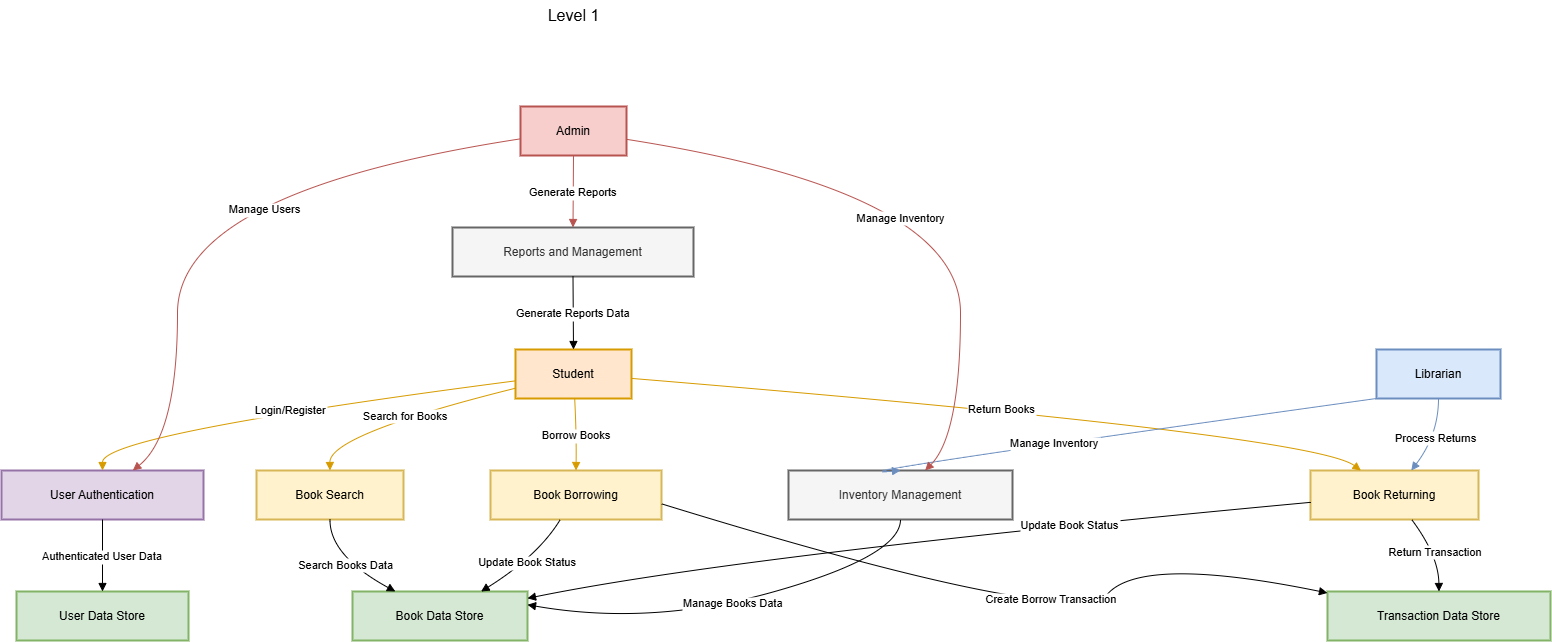

The diagram above was exported from draw.io. Its source (the exported page's mxGraphModel, read from the mxfile embedded in the PNG):
<mxGraphModel dx="2035" dy="1398" grid="0" gridSize="10" guides="1" tooltips="1" connect="1" arrows="1" fold="1" page="0" pageScale="1" pageWidth="827" pageHeight="1169" math="0" shadow="0">
  <root>
    <mxCell id="0" />
    <mxCell id="1" parent="0" />
    <mxCell id="4_dZgwNiWwCjoDgkEBjE-74" value="&lt;font style=&quot;font-size: 16px;&quot;&gt;Level 1&lt;/font&gt;" style="text;html=1;align=center;verticalAlign=middle;resizable=0;points=[];autosize=1;strokeColor=none;fillColor=none;" vertex="1" parent="1">
      <mxGeometry x="775.5" y="-86" width="70" height="31" as="geometry" />
    </mxCell>
    <mxCell id="4_dZgwNiWwCjoDgkEBjE-75" value="Student" style="whiteSpace=wrap;strokeWidth=2;fillColor=#ffe6cc;strokeColor=#d79b00;" vertex="1" parent="1">
      <mxGeometry x="753" y="263" width="116" height="49" as="geometry" />
    </mxCell>
    <mxCell id="4_dZgwNiWwCjoDgkEBjE-76" value="Librarian" style="whiteSpace=wrap;strokeWidth=2;fillColor=#dae8fc;strokeColor=#6c8ebf;" vertex="1" parent="1">
      <mxGeometry x="1614" y="263" width="124" height="49" as="geometry" />
    </mxCell>
    <mxCell id="4_dZgwNiWwCjoDgkEBjE-77" value="Admin" style="whiteSpace=wrap;strokeWidth=2;fillColor=#f8cecc;strokeColor=#b85450;" vertex="1" parent="1">
      <mxGeometry x="758" y="20" width="106" height="49" as="geometry" />
    </mxCell>
    <mxCell id="4_dZgwNiWwCjoDgkEBjE-78" value="User Authentication" style="whiteSpace=wrap;strokeWidth=2;fillColor=#e1d5e7;strokeColor=#9673a6;" vertex="1" parent="1">
      <mxGeometry x="239" y="384" width="202" height="49" as="geometry" />
    </mxCell>
    <mxCell id="4_dZgwNiWwCjoDgkEBjE-79" value="Book Search" style="whiteSpace=wrap;strokeWidth=2;fillColor=#fff2cc;strokeColor=#d6b656;" vertex="1" parent="1">
      <mxGeometry x="494" y="384" width="147" height="49" as="geometry" />
    </mxCell>
    <mxCell id="4_dZgwNiWwCjoDgkEBjE-80" value="Book Borrowing" style="whiteSpace=wrap;strokeWidth=2;fillColor=#fff2cc;strokeColor=#d6b656;" vertex="1" parent="1">
      <mxGeometry x="728" y="384" width="171" height="49" as="geometry" />
    </mxCell>
    <mxCell id="4_dZgwNiWwCjoDgkEBjE-81" value="Book Returning" style="whiteSpace=wrap;strokeWidth=2;fillColor=#fff2cc;strokeColor=#d6b656;" vertex="1" parent="1">
      <mxGeometry x="1548" y="384" width="168" height="49" as="geometry" />
    </mxCell>
    <mxCell id="4_dZgwNiWwCjoDgkEBjE-83" value="Inventory Management" style="whiteSpace=wrap;strokeWidth=2;fillColor=#f5f5f5;fontColor=#333333;strokeColor=#666666;" vertex="1" parent="1">
      <mxGeometry x="1026" y="384" width="224" height="49" as="geometry" />
    </mxCell>
    <mxCell id="4_dZgwNiWwCjoDgkEBjE-84" value="Reports and Management" style="whiteSpace=wrap;strokeWidth=2;fillColor=#f5f5f5;fontColor=#333333;strokeColor=#666666;" vertex="1" parent="1">
      <mxGeometry x="690" y="141" width="241" height="49" as="geometry" />
    </mxCell>
    <mxCell id="4_dZgwNiWwCjoDgkEBjE-85" value="User Data Store" style="whiteSpace=wrap;strokeWidth=2;fillColor=#d5e8d4;strokeColor=#82b366;" vertex="1" parent="1">
      <mxGeometry x="254" y="505" width="172" height="49" as="geometry" />
    </mxCell>
    <mxCell id="4_dZgwNiWwCjoDgkEBjE-86" value="Book Data Store" style="whiteSpace=wrap;strokeWidth=2;fillColor=#d5e8d4;strokeColor=#82b366;" vertex="1" parent="1">
      <mxGeometry x="590" y="505" width="175" height="49" as="geometry" />
    </mxCell>
    <mxCell id="4_dZgwNiWwCjoDgkEBjE-87" value="Transaction Data Store" style="whiteSpace=wrap;strokeWidth=2;fillColor=#d5e8d4;strokeColor=#82b366;" vertex="1" parent="1">
      <mxGeometry x="1565" y="505" width="223" height="49" as="geometry" />
    </mxCell>
    <mxCell id="4_dZgwNiWwCjoDgkEBjE-88" value="Login/Register" style="curved=1;startArrow=none;endArrow=block;exitX=0;exitY=0.64;entryX=0.5;entryY=0;rounded=0;fillColor=#ffe6cc;strokeColor=#d79b00;" edge="1" parent="1" source="4_dZgwNiWwCjoDgkEBjE-75" target="4_dZgwNiWwCjoDgkEBjE-78">
      <mxGeometry relative="1" as="geometry">
        <Array as="points">
          <mxPoint x="340" y="348" />
        </Array>
      </mxGeometry>
    </mxCell>
    <mxCell id="4_dZgwNiWwCjoDgkEBjE-89" value="Search for Books" style="curved=1;startArrow=none;endArrow=block;exitX=0;exitY=0.79;entryX=0.5;entryY=0;rounded=0;fillColor=#ffe6cc;strokeColor=#d79b00;" edge="1" parent="1" source="4_dZgwNiWwCjoDgkEBjE-75" target="4_dZgwNiWwCjoDgkEBjE-79">
      <mxGeometry relative="1" as="geometry">
        <Array as="points">
          <mxPoint x="567" y="348" />
        </Array>
      </mxGeometry>
    </mxCell>
    <mxCell id="4_dZgwNiWwCjoDgkEBjE-90" value="Borrow Books" style="curved=1;startArrow=none;endArrow=block;exitX=0.51;exitY=0.99;entryX=0.5;entryY=0;rounded=0;fillColor=#ffe6cc;strokeColor=#d79b00;" edge="1" parent="1" source="4_dZgwNiWwCjoDgkEBjE-75" target="4_dZgwNiWwCjoDgkEBjE-80">
      <mxGeometry relative="1" as="geometry">
        <Array as="points">
          <mxPoint x="814" y="348" />
        </Array>
      </mxGeometry>
    </mxCell>
    <mxCell id="4_dZgwNiWwCjoDgkEBjE-91" value="Return Books" style="curved=1;startArrow=none;endArrow=block;exitX=1;exitY=0.59;entryX=0.3;entryY=0;rounded=0;fillColor=#ffe6cc;strokeColor=#d79b00;" edge="1" parent="1" source="4_dZgwNiWwCjoDgkEBjE-75" target="4_dZgwNiWwCjoDgkEBjE-81">
      <mxGeometry relative="1" as="geometry">
        <Array as="points">
          <mxPoint x="1550" y="348" />
        </Array>
      </mxGeometry>
    </mxCell>
    <mxCell id="4_dZgwNiWwCjoDgkEBjE-93" value="Manage Inventory" style="curved=1;startArrow=none;endArrow=block;exitX=0;exitY=1;entryX=0.5;entryY=0;rounded=0;fillColor=#dae8fc;strokeColor=#6c8ebf;exitDx=0;exitDy=0;entryDx=0;entryDy=0;" edge="1" parent="1" source="4_dZgwNiWwCjoDgkEBjE-76" target="4_dZgwNiWwCjoDgkEBjE-83">
      <mxGeometry relative="1" as="geometry">
        <Array as="points">
          <mxPoint x="1054" y="390.11" />
        </Array>
        <mxPoint x="1623" y="335.0000000000001" as="sourcePoint" />
        <mxPoint x="1108.9199999999996" y="426.1099999999998" as="targetPoint" />
      </mxGeometry>
    </mxCell>
    <mxCell id="4_dZgwNiWwCjoDgkEBjE-94" value="Process Returns" style="curved=1;startArrow=none;endArrow=block;exitX=0.5;exitY=0.99;entryX=0.6;entryY=0;rounded=0;fillColor=#dae8fc;strokeColor=#6c8ebf;" edge="1" parent="1" source="4_dZgwNiWwCjoDgkEBjE-76" target="4_dZgwNiWwCjoDgkEBjE-81">
      <mxGeometry relative="1" as="geometry">
        <Array as="points">
          <mxPoint x="1676" y="348" />
        </Array>
      </mxGeometry>
    </mxCell>
    <mxCell id="4_dZgwNiWwCjoDgkEBjE-95" value="Generate Reports" style="curved=1;startArrow=none;endArrow=block;exitX=0.5;exitY=0.99;entryX=0.5;entryY=0.01;rounded=0;fillColor=#f8cecc;strokeColor=#b85450;" edge="1" parent="1" source="4_dZgwNiWwCjoDgkEBjE-77" target="4_dZgwNiWwCjoDgkEBjE-84">
      <mxGeometry relative="1" as="geometry">
        <Array as="points" />
      </mxGeometry>
    </mxCell>
    <mxCell id="4_dZgwNiWwCjoDgkEBjE-96" value="Manage Users" style="curved=1;startArrow=none;endArrow=block;exitX=0;exitY=0.66;entryX=0.65;entryY=0;rounded=0;fillColor=#f8cecc;strokeColor=#b85450;" edge="1" parent="1" source="4_dZgwNiWwCjoDgkEBjE-77" target="4_dZgwNiWwCjoDgkEBjE-78">
      <mxGeometry x="-0.1882" y="31" relative="1" as="geometry">
        <Array as="points">
          <mxPoint x="415" y="105" />
          <mxPoint x="415" y="348" />
        </Array>
        <mxPoint as="offset" />
      </mxGeometry>
    </mxCell>
    <mxCell id="4_dZgwNiWwCjoDgkEBjE-97" value="Manage Inventory" style="curved=1;startArrow=none;endArrow=block;exitX=1;exitY=0.67;entryX=0.61;entryY=0;rounded=0;fillColor=#f8cecc;strokeColor=#b85450;" edge="1" parent="1" source="4_dZgwNiWwCjoDgkEBjE-77" target="4_dZgwNiWwCjoDgkEBjE-83">
      <mxGeometry x="-0.1044" y="-35" relative="1" as="geometry">
        <Array as="points">
          <mxPoint x="1198" y="105" />
          <mxPoint x="1198" y="348" />
        </Array>
        <mxPoint as="offset" />
      </mxGeometry>
    </mxCell>
    <mxCell id="4_dZgwNiWwCjoDgkEBjE-98" value="Authenticated User Data" style="curved=1;startArrow=none;endArrow=block;exitX=0.5;exitY=0.99;entryX=0.5;entryY=0.01;rounded=0;" edge="1" parent="1" source="4_dZgwNiWwCjoDgkEBjE-78" target="4_dZgwNiWwCjoDgkEBjE-85">
      <mxGeometry relative="1" as="geometry">
        <Array as="points" />
      </mxGeometry>
    </mxCell>
    <mxCell id="4_dZgwNiWwCjoDgkEBjE-99" value="Search Books Data" style="curved=1;startArrow=none;endArrow=block;exitX=0.5;exitY=0.99;entryX=0.25;entryY=0.01;rounded=0;" edge="1" parent="1" source="4_dZgwNiWwCjoDgkEBjE-79" target="4_dZgwNiWwCjoDgkEBjE-86">
      <mxGeometry relative="1" as="geometry">
        <Array as="points">
          <mxPoint x="567" y="469" />
        </Array>
      </mxGeometry>
    </mxCell>
    <mxCell id="4_dZgwNiWwCjoDgkEBjE-100" value="Create Borrow Transaction" style="curved=1;startArrow=none;endArrow=block;exitX=1;exitY=0.68;entryX=0;entryY=0.03;rounded=0;" edge="1" parent="1" source="4_dZgwNiWwCjoDgkEBjE-80" target="4_dZgwNiWwCjoDgkEBjE-87">
      <mxGeometry x="0.1149" y="24" relative="1" as="geometry">
        <Array as="points">
          <mxPoint x="1310" y="544" />
          <mxPoint x="1382" y="469" />
        </Array>
        <mxPoint x="-1" as="offset" />
      </mxGeometry>
    </mxCell>
    <mxCell id="4_dZgwNiWwCjoDgkEBjE-101" value="Update Book Status" style="curved=1;startArrow=none;endArrow=block;exitX=0.41;exitY=0.99;entryX=0.73;entryY=0.01;rounded=0;" edge="1" parent="1" source="4_dZgwNiWwCjoDgkEBjE-80" target="4_dZgwNiWwCjoDgkEBjE-86">
      <mxGeometry relative="1" as="geometry">
        <Array as="points">
          <mxPoint x="776" y="469" />
        </Array>
      </mxGeometry>
    </mxCell>
    <mxCell id="4_dZgwNiWwCjoDgkEBjE-102" value="Return Transaction" style="curved=1;startArrow=none;endArrow=block;exitX=0.6;exitY=0.99;entryX=0.5;entryY=0.01;rounded=0;" edge="1" parent="1" source="4_dZgwNiWwCjoDgkEBjE-81" target="4_dZgwNiWwCjoDgkEBjE-87">
      <mxGeometry relative="1" as="geometry">
        <Array as="points">
          <mxPoint x="1676" y="469" />
        </Array>
      </mxGeometry>
    </mxCell>
    <mxCell id="4_dZgwNiWwCjoDgkEBjE-103" value="Update Book Status" style="curved=1;startArrow=none;endArrow=block;exitX=0;exitY=0.65;entryX=1;entryY=0.14;rounded=0;" edge="1" parent="1" source="4_dZgwNiWwCjoDgkEBjE-81" target="4_dZgwNiWwCjoDgkEBjE-86">
      <mxGeometry x="-0.3897" relative="1" as="geometry">
        <Array as="points">
          <mxPoint x="975" y="469" />
        </Array>
        <mxPoint as="offset" />
      </mxGeometry>
    </mxCell>
    <mxCell id="4_dZgwNiWwCjoDgkEBjE-105" value="Manage Books Data" style="curved=1;startArrow=none;endArrow=block;exitX=0.5;exitY=0.99;entryX=1;entryY=0.27;rounded=0;" edge="1" parent="1" source="4_dZgwNiWwCjoDgkEBjE-83" target="4_dZgwNiWwCjoDgkEBjE-86">
      <mxGeometry relative="1" as="geometry">
        <Array as="points">
          <mxPoint x="1138" y="469" />
          <mxPoint x="890" y="540" />
        </Array>
      </mxGeometry>
    </mxCell>
    <mxCell id="4_dZgwNiWwCjoDgkEBjE-106" value="Generate Reports Data" style="curved=1;startArrow=none;endArrow=block;exitX=0.5;exitY=1;entryX=0.5;entryY=-0.01;rounded=0;" edge="1" parent="1" source="4_dZgwNiWwCjoDgkEBjE-84" target="4_dZgwNiWwCjoDgkEBjE-75">
      <mxGeometry relative="1" as="geometry">
        <Array as="points" />
      </mxGeometry>
    </mxCell>
  </root>
</mxGraphModel>